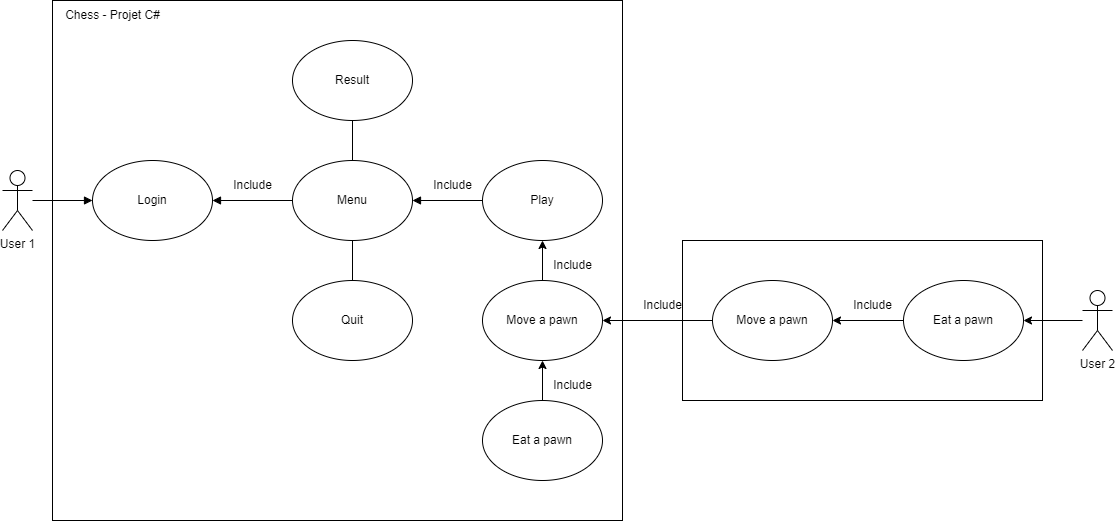

The diagram above was exported from draw.io. Its source (the exported page's mxGraphModel, read from the mxfile embedded in the PNG):
<mxGraphModel dx="1422" dy="875" grid="1" gridSize="10" guides="1" tooltips="1" connect="1" arrows="1" fold="1" page="1" pageScale="1" pageWidth="827" pageHeight="1169" math="0" shadow="0">
  <root>
    <mxCell id="0" />
    <mxCell id="1" parent="0" />
    <mxCell id="vvSb5dUs8P68CyPUkBZt-1" value="" style="rounded=0;whiteSpace=wrap;html=1;" parent="1" vertex="1">
      <mxGeometry x="790" y="440" width="360" height="160" as="geometry" />
    </mxCell>
    <mxCell id="znJQ7qrJtKN4a2XGMxJr-24" value="" style="rounded=0;whiteSpace=wrap;html=1;" parent="1" vertex="1">
      <mxGeometry x="160" y="200" width="570" height="520" as="geometry" />
    </mxCell>
    <mxCell id="znJQ7qrJtKN4a2XGMxJr-23" value="" style="edgeStyle=orthogonalEdgeStyle;rounded=0;orthogonalLoop=1;jettySize=auto;html=1;endArrow=block;endFill=1;" parent="1" source="znJQ7qrJtKN4a2XGMxJr-1" target="znJQ7qrJtKN4a2XGMxJr-5" edge="1">
      <mxGeometry relative="1" as="geometry" />
    </mxCell>
    <mxCell id="znJQ7qrJtKN4a2XGMxJr-1" value="User 1" style="shape=umlActor;verticalLabelPosition=bottom;verticalAlign=top;html=1;outlineConnect=0;" parent="1" vertex="1">
      <mxGeometry x="110" y="370" width="30" height="60" as="geometry" />
    </mxCell>
    <mxCell id="znJQ7qrJtKN4a2XGMxJr-4" value="Play" style="ellipse;whiteSpace=wrap;html=1;" parent="1" vertex="1">
      <mxGeometry x="590" y="360" width="120" height="80" as="geometry" />
    </mxCell>
    <mxCell id="znJQ7qrJtKN4a2XGMxJr-15" value="" style="edgeStyle=orthogonalEdgeStyle;rounded=0;orthogonalLoop=1;jettySize=auto;html=1;endArrow=none;endFill=0;startArrow=block;startFill=1;" parent="1" source="znJQ7qrJtKN4a2XGMxJr-5" target="znJQ7qrJtKN4a2XGMxJr-14" edge="1">
      <mxGeometry relative="1" as="geometry" />
    </mxCell>
    <mxCell id="znJQ7qrJtKN4a2XGMxJr-5" value="Login" style="ellipse;whiteSpace=wrap;html=1;" parent="1" vertex="1">
      <mxGeometry x="200" y="360" width="120" height="80" as="geometry" />
    </mxCell>
    <mxCell id="znJQ7qrJtKN4a2XGMxJr-8" value="Quit" style="ellipse;whiteSpace=wrap;html=1;" parent="1" vertex="1">
      <mxGeometry x="400" y="480" width="120" height="80" as="geometry" />
    </mxCell>
    <mxCell id="znJQ7qrJtKN4a2XGMxJr-26" value="" style="edgeStyle=orthogonalEdgeStyle;rounded=0;orthogonalLoop=1;jettySize=auto;html=1;startArrow=block;startFill=1;endArrow=none;endFill=0;" parent="1" target="znJQ7qrJtKN4a2XGMxJr-4" edge="1">
      <mxGeometry relative="1" as="geometry">
        <mxPoint x="520" y="400" as="sourcePoint" />
      </mxGeometry>
    </mxCell>
    <mxCell id="znJQ7qrJtKN4a2XGMxJr-12" value="Result" style="ellipse;whiteSpace=wrap;html=1;" parent="1" vertex="1">
      <mxGeometry x="400" y="240" width="120" height="80" as="geometry" />
    </mxCell>
    <mxCell id="znJQ7qrJtKN4a2XGMxJr-16" value="" style="edgeStyle=orthogonalEdgeStyle;rounded=0;orthogonalLoop=1;jettySize=auto;html=1;endArrow=none;endFill=0;" parent="1" source="znJQ7qrJtKN4a2XGMxJr-14" target="znJQ7qrJtKN4a2XGMxJr-12" edge="1">
      <mxGeometry relative="1" as="geometry" />
    </mxCell>
    <mxCell id="znJQ7qrJtKN4a2XGMxJr-17" value="" style="edgeStyle=orthogonalEdgeStyle;rounded=0;orthogonalLoop=1;jettySize=auto;html=1;endArrow=none;endFill=0;" parent="1" source="znJQ7qrJtKN4a2XGMxJr-14" target="znJQ7qrJtKN4a2XGMxJr-8" edge="1">
      <mxGeometry relative="1" as="geometry" />
    </mxCell>
    <mxCell id="znJQ7qrJtKN4a2XGMxJr-14" value="Menu" style="ellipse;whiteSpace=wrap;html=1;" parent="1" vertex="1">
      <mxGeometry x="400" y="360" width="120" height="80" as="geometry" />
    </mxCell>
    <mxCell id="znJQ7qrJtKN4a2XGMxJr-20" value="Include" style="text;html=1;align=center;verticalAlign=middle;resizable=0;points=[];autosize=1;strokeColor=none;fillColor=none;" parent="1" vertex="1">
      <mxGeometry x="330" y="370" width="60" height="30" as="geometry" />
    </mxCell>
    <mxCell id="znJQ7qrJtKN4a2XGMxJr-22" value="Include" style="text;html=1;align=center;verticalAlign=middle;resizable=0;points=[];autosize=1;strokeColor=none;fillColor=none;" parent="1" vertex="1">
      <mxGeometry x="530" y="370" width="60" height="30" as="geometry" />
    </mxCell>
    <mxCell id="znJQ7qrJtKN4a2XGMxJr-28" value="Chess - Projet C#" style="text;html=1;align=center;verticalAlign=middle;resizable=0;points=[];autosize=1;strokeColor=none;fillColor=none;" parent="1" vertex="1">
      <mxGeometry x="160" y="200" width="120" height="30" as="geometry" />
    </mxCell>
    <mxCell id="vvSb5dUs8P68CyPUkBZt-4" value="" style="edgeStyle=orthogonalEdgeStyle;rounded=0;orthogonalLoop=1;jettySize=auto;html=1;" parent="1" source="znJQ7qrJtKN4a2XGMxJr-29" target="vvSb5dUs8P68CyPUkBZt-3" edge="1">
      <mxGeometry relative="1" as="geometry" />
    </mxCell>
    <mxCell id="znJQ7qrJtKN4a2XGMxJr-29" value="Eat a pawn" style="ellipse;whiteSpace=wrap;html=1;" parent="1" vertex="1">
      <mxGeometry x="1011" y="480" width="120" height="80" as="geometry" />
    </mxCell>
    <mxCell id="vvSb5dUs8P68CyPUkBZt-22" value="" style="edgeStyle=orthogonalEdgeStyle;rounded=0;orthogonalLoop=1;jettySize=auto;html=1;startArrow=none;startFill=0;endArrow=classic;endFill=1;" parent="1" source="vvSb5dUs8P68CyPUkBZt-2" target="znJQ7qrJtKN4a2XGMxJr-29" edge="1">
      <mxGeometry relative="1" as="geometry" />
    </mxCell>
    <mxCell id="vvSb5dUs8P68CyPUkBZt-2" value="User 2" style="shape=umlActor;verticalLabelPosition=bottom;verticalAlign=top;html=1;outlineConnect=0;" parent="1" vertex="1">
      <mxGeometry x="1190" y="490" width="30" height="60" as="geometry" />
    </mxCell>
    <mxCell id="vvSb5dUs8P68CyPUkBZt-3" value="Move a pawn" style="ellipse;whiteSpace=wrap;html=1;" parent="1" vertex="1">
      <mxGeometry x="820" y="480" width="120" height="80" as="geometry" />
    </mxCell>
    <mxCell id="vvSb5dUs8P68CyPUkBZt-5" value="Include" style="text;html=1;align=center;verticalAlign=middle;resizable=0;points=[];autosize=1;strokeColor=none;fillColor=none;" parent="1" vertex="1">
      <mxGeometry x="950" y="490" width="60" height="30" as="geometry" />
    </mxCell>
    <mxCell id="vvSb5dUs8P68CyPUkBZt-9" value="Eat a pawn" style="ellipse;whiteSpace=wrap;html=1;" parent="1" vertex="1">
      <mxGeometry x="590" y="600" width="120" height="80" as="geometry" />
    </mxCell>
    <mxCell id="vvSb5dUs8P68CyPUkBZt-11" value="Include" style="text;html=1;align=center;verticalAlign=middle;resizable=0;points=[];autosize=1;strokeColor=none;fillColor=none;" parent="1" vertex="1">
      <mxGeometry x="650" y="450" width="60" height="30" as="geometry" />
    </mxCell>
    <mxCell id="vvSb5dUs8P68CyPUkBZt-14" value="" style="edgeStyle=orthogonalEdgeStyle;rounded=0;orthogonalLoop=1;jettySize=auto;html=1;startArrow=none;startFill=0;endArrow=classic;endFill=1;" parent="1" source="vvSb5dUs8P68CyPUkBZt-13" target="znJQ7qrJtKN4a2XGMxJr-4" edge="1">
      <mxGeometry relative="1" as="geometry" />
    </mxCell>
    <mxCell id="vvSb5dUs8P68CyPUkBZt-16" value="" style="edgeStyle=orthogonalEdgeStyle;rounded=0;orthogonalLoop=1;jettySize=auto;html=1;startArrow=classic;startFill=1;endArrow=none;endFill=0;" parent="1" source="vvSb5dUs8P68CyPUkBZt-13" target="vvSb5dUs8P68CyPUkBZt-9" edge="1">
      <mxGeometry relative="1" as="geometry" />
    </mxCell>
    <mxCell id="vvSb5dUs8P68CyPUkBZt-18" value="" style="edgeStyle=orthogonalEdgeStyle;rounded=0;orthogonalLoop=1;jettySize=auto;html=1;startArrow=classic;startFill=1;endArrow=none;endFill=0;" parent="1" source="vvSb5dUs8P68CyPUkBZt-13" target="vvSb5dUs8P68CyPUkBZt-3" edge="1">
      <mxGeometry relative="1" as="geometry" />
    </mxCell>
    <mxCell id="vvSb5dUs8P68CyPUkBZt-13" value="Move a pawn" style="ellipse;whiteSpace=wrap;html=1;" parent="1" vertex="1">
      <mxGeometry x="590" y="480" width="120" height="80" as="geometry" />
    </mxCell>
    <mxCell id="vvSb5dUs8P68CyPUkBZt-17" value="Include" style="text;html=1;align=center;verticalAlign=middle;resizable=0;points=[];autosize=1;strokeColor=none;fillColor=none;" parent="1" vertex="1">
      <mxGeometry x="650" y="570" width="60" height="30" as="geometry" />
    </mxCell>
    <mxCell id="vvSb5dUs8P68CyPUkBZt-23" value="Include" style="text;html=1;align=center;verticalAlign=middle;resizable=0;points=[];autosize=1;strokeColor=none;fillColor=none;" parent="1" vertex="1">
      <mxGeometry x="740" y="490" width="60" height="30" as="geometry" />
    </mxCell>
  </root>
</mxGraphModel>